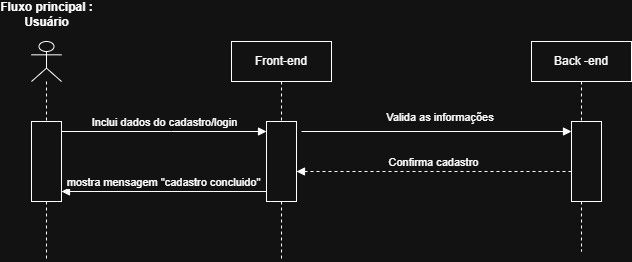

The diagram above was exported from draw.io. Its source (the exported page's mxGraphModel, read from the mxfile embedded in the PNG):
<mxGraphModel dx="2241" dy="777" grid="1" gridSize="10" guides="1" tooltips="1" connect="1" arrows="1" fold="1" page="1" pageScale="1" pageWidth="827" pageHeight="1169" math="0" shadow="0">
  <root>
    <mxCell id="0" />
    <mxCell id="1" parent="0" />
    <mxCell id="iFuF8BXABvYheR6K2M8R-7" parent="1" style="shape=umlLifeline;perimeter=lifelinePerimeter;whiteSpace=wrap;html=1;container=1;dropTarget=0;collapsible=0;recursiveResize=0;outlineConnect=0;portConstraint=eastwest;newEdgeStyle={&quot;curved&quot;:0,&quot;rounded&quot;:0};participant=umlActor;" value="" vertex="1">
      <mxGeometry height="220" width="30" x="30" y="120" as="geometry" />
    </mxCell>
    <mxCell id="iFuF8BXABvYheR6K2M8R-22" parent="iFuF8BXABvYheR6K2M8R-7" style="html=1;points=[[0,0,0,0,5],[0,1,0,0,-5],[1,0,0,0,5],[1,1,0,0,-5]];perimeter=orthogonalPerimeter;outlineConnect=0;targetShapes=umlLifeline;portConstraint=eastwest;newEdgeStyle={&quot;curved&quot;:0,&quot;rounded&quot;:0};" value="" vertex="1">
      <mxGeometry height="80" width="30" y="80" as="geometry" />
    </mxCell>
    <mxCell id="iFuF8BXABvYheR6K2M8R-8" parent="1" style="shape=umlLifeline;perimeter=lifelinePerimeter;whiteSpace=wrap;html=1;container=1;dropTarget=0;collapsible=0;recursiveResize=0;outlineConnect=0;portConstraint=eastwest;newEdgeStyle={&quot;curved&quot;:0,&quot;rounded&quot;:0};" value="Back -end" vertex="1">
      <mxGeometry height="210" width="100" x="530" y="120" as="geometry" />
    </mxCell>
    <mxCell id="iFuF8BXABvYheR6K2M8R-12" parent="iFuF8BXABvYheR6K2M8R-8" style="html=1;points=[[0,0,0,0,5],[0,1,0,0,-5],[1,0,0,0,5],[1,1,0,0,-5]];perimeter=orthogonalPerimeter;outlineConnect=0;targetShapes=umlLifeline;portConstraint=eastwest;newEdgeStyle={&quot;curved&quot;:0,&quot;rounded&quot;:0};" value="" vertex="1">
      <mxGeometry height="80" width="30" x="40" y="80" as="geometry" />
    </mxCell>
    <mxCell id="iFuF8BXABvYheR6K2M8R-9" parent="1" style="shape=umlLifeline;perimeter=lifelinePerimeter;whiteSpace=wrap;html=1;container=1;dropTarget=0;collapsible=0;recursiveResize=0;outlineConnect=0;portConstraint=eastwest;newEdgeStyle={&quot;curved&quot;:0,&quot;rounded&quot;:0};" value="Front-end" vertex="1">
      <mxGeometry height="220" width="100" x="230" y="120" as="geometry" />
    </mxCell>
    <mxCell id="iFuF8BXABvYheR6K2M8R-10" parent="iFuF8BXABvYheR6K2M8R-9" style="html=1;points=[[0,0,0,0,5],[0,1,0,0,-5],[1,0,0,0,5],[1,1,0,0,-5]];perimeter=orthogonalPerimeter;outlineConnect=0;targetShapes=umlLifeline;portConstraint=eastwest;newEdgeStyle={&quot;curved&quot;:0,&quot;rounded&quot;:0};" value="" vertex="1">
      <mxGeometry height="80" width="30" x="35" y="80" as="geometry" />
    </mxCell>
    <mxCell id="iFuF8BXABvYheR6K2M8R-21" edge="1" parent="1" source="iFuF8BXABvYheR6K2M8R-10" style="html=1;verticalAlign=bottom;endArrow=block;curved=0;rounded=0;exitX=0;exitY=0.875;exitDx=0;exitDy=0;exitPerimeter=0;" target="iFuF8BXABvYheR6K2M8R-22" value="mostra mensagem &quot;cadastro concluido&quot;">
      <mxGeometry relative="1" width="80" as="geometry">
        <mxPoint x="370" y="270" as="sourcePoint" />
        <mxPoint x="49.5" y="270" as="targetPoint" />
      </mxGeometry>
    </mxCell>
    <mxCell id="iFuF8BXABvYheR6K2M8R-26" edge="1" parent="1" style="html=1;verticalAlign=bottom;endArrow=block;curved=0;rounded=0;dashed=1;" value="Confirma cadastro">
      <mxGeometry relative="1" width="80" as="geometry">
        <mxPoint x="570" y="250" as="sourcePoint" />
        <mxPoint x="295" y="250" as="targetPoint" />
      </mxGeometry>
    </mxCell>
    <mxCell id="iFuF8BXABvYheR6K2M8R-27" edge="1" parent="1" source="iFuF8BXABvYheR6K2M8R-22" style="html=1;verticalAlign=bottom;endArrow=block;curved=0;rounded=0;" target="iFuF8BXABvYheR6K2M8R-10" value="Inclui dados do cadastro/login">
      <mxGeometry relative="1" width="80" as="geometry">
        <Array as="points">
          <mxPoint x="60" y="210" />
          <mxPoint x="170" y="210" />
        </Array>
        <mxPoint x="370" y="440" as="sourcePoint" />
        <mxPoint x="260" y="210" as="targetPoint" />
      </mxGeometry>
    </mxCell>
    <mxCell id="iFuF8BXABvYheR6K2M8R-28" edge="1" parent="1" style="html=1;verticalAlign=bottom;endArrow=block;curved=0;rounded=0;" target="iFuF8BXABvYheR6K2M8R-12" value="">
      <mxGeometry relative="1" width="80" x="-0.25" y="70" as="geometry">
        <mxPoint as="offset" />
        <mxPoint x="300" y="210" as="sourcePoint" />
        <mxPoint x="570" y="205" as="targetPoint" />
      </mxGeometry>
    </mxCell>
    <mxCell id="iFuF8BXABvYheR6K2M8R-30" connectable="0" parent="iFuF8BXABvYheR6K2M8R-28" style="edgeLabel;html=1;align=center;verticalAlign=middle;resizable=0;points=[];" value="Valida as informações&amp;nbsp;" vertex="1">
      <mxGeometry relative="1" x="0.0293" y="4" as="geometry">
        <mxPoint y="-11" as="offset" />
      </mxGeometry>
    </mxCell>
    <mxCell id="iFuF8BXABvYheR6K2M8R-34" parent="1" style="text;align=center;fontStyle=1;verticalAlign=middle;spacingLeft=3;spacingRight=3;strokeColor=none;rotatable=0;points=[[0,0.5],[1,0.5]];portConstraint=eastwest;html=1;" value="Fluxo principal :&lt;div&gt;Usuário&lt;/div&gt;" vertex="1">
      <mxGeometry height="26" width="80" x="5" y="80" as="geometry" />
    </mxCell>
  </root>
</mxGraphModel>